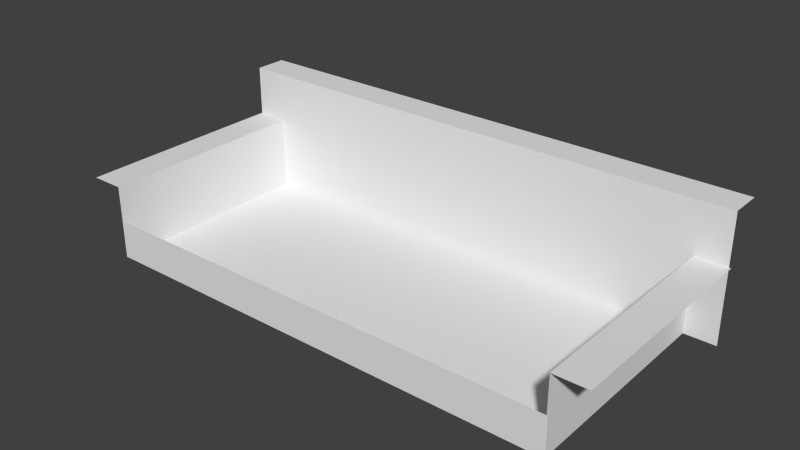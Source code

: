 # Source: arena.blend  (saved by Blender 2.69.0; exported with 4.5.12 LTS)
import bpy
from mathutils import Matrix  # noqa: F401  (used for matrix-valued properties, if any)

bpy.ops.wm.read_factory_settings(use_empty=True)
scene = bpy.context.scene
scene.name = 'Scene'

# ---- collections
col_collection_1 = bpy.data.collections.new('Collection 1'); scene.collection.children.link(col_collection_1)

# ---- materials (node trees are filled in below, after node groups)
mat_material_001 = bpy.data.materials.new('Material.001')
mat_material_001.alpha_threshold = 0.0
mat_material_001.use_transparent_shadow = False
mat_material_001.roughness = 0.5
mat_material_001.line_color = (0.0, 0.0, 0.0, 1.0)

# ---- material node trees

# ---- world
world_world = bpy.data.worlds.new('World'); scene.world = world_world
world_world.color = (0.05088, 0.05088, 0.05088)
world_world.use_sun_shadow = False
world_world.sun_shadow_jitter_overblur = 0.0
world_world.cycles.sampling_method = 'MANUAL'
world_world.cycles.sample_map_resolution = 256

# ---- meshes
me_plane_plane_001 = bpy.data.meshes.new('Plane_Plane.001')
me_plane_plane_001.from_pydata([(-35.72, -0.3148, 16.76), (34.89, -0.3148, 16.76), (-35.72, -0.3148, -15.43), (34.89, -0.3148, -15.43)], [], [(0, 1, 2), (1, 3, 2)])
_uv = me_plane_plane_001.uv_layers.new(name='UVMap')
_uv.uv.foreach_set('vector', [2.85, -0.003708, 2.85, 6.214, 0.01583, -0.003707, 2.85, 6.214, 0.01583, 6.214, 0.01583, -0.003707])
me_plane_plane_001.materials.append(mat_material_001)
me_plane_plane_001.use_remesh_preserve_volume = False
me_plane_plane_001.use_remesh_preserve_attributes = False
me_plane_plane_001.use_mirror_vertex_groups = False
me_plane_plane_001.update()
me_plane_005_plane_006 = bpy.data.meshes.new('Plane.005_Plane.006')
me_plane_005_plane_006.from_pydata([(34.85, -0.3464, -15.51), (34.85, -0.3464, 16.85), (34.85, 10.8, -15.51), (34.85, 10.8, 16.85), (39.76, 10.8, -15.56), (34.84, 10.8, -15.56), (39.76, 10.8, 16.86), (34.84, 10.8, 16.86)], [], [(0, 1, 2), (1, 3, 2), (4, 5, 6), (5, 7, 6)])
_uv = me_plane_005_plane_006.uv_layers.new(name='UVMap')
_uv.uv.foreach_set('vector', [2.351, 0.002525, 2.351, 6.869, -0.01554, 0.002525, 2.351, 6.869, -0.01554, 6.869, -0.01554, 0.002525, -0.02567, 0.00817, 0.9961, 0.008169, -0.02567, 6.747, 0.9961, 0.008169, 0.9961, 6.747, -0.02567, 6.747])
me_plane_005_plane_006.materials.append(mat_material_001)
me_plane_005_plane_006.use_remesh_preserve_volume = False
me_plane_005_plane_006.use_remesh_preserve_attributes = False
me_plane_005_plane_006.use_mirror_vertex_groups = False
me_plane_005_plane_006.update()
me_plane_002_plane_003 = bpy.data.meshes.new('Plane.002_Plane.003')
me_plane_002_plane_003.from_pydata([(-35.84, -0.2573, -15.48), (34.84, -0.2573, -15.48), (-35.84, 5.444, -15.48), (34.84, 5.444, -15.48)], [], [(0, 1, 2), (1, 3, 2)])
_uv = me_plane_002_plane_003.uv_layers.new(name='UVMap')
_uv.uv.foreach_set('vector', [1.009, -0.01814, 1.009, 12.79, -0.0242, -0.01815, 1.009, 12.79, -0.0242, 12.79, -0.0242, -0.01815])
me_plane_002_plane_003.materials.append(mat_material_001)
me_plane_002_plane_003.use_remesh_preserve_volume = False
me_plane_002_plane_003.use_remesh_preserve_attributes = False
me_plane_002_plane_003.use_mirror_vertex_groups = False
me_plane_002_plane_003.update()
me_plane_001_plane_002 = bpy.data.meshes.new('Plane.001_Plane.002')
me_plane_001_plane_002.from_pydata([(-40.38, -0.3234, 16.77), (-40.38, 18.42, 16.77), (39.62, -0.3234, 16.77), (39.62, 18.42, 16.77), (-40.31, 18.42, 21.69), (39.64, 18.42, 21.69), (-40.31, 18.42, 16.77), (39.64, 18.42, 16.77)], [], [(0, 1, 2), (1, 3, 2), (4, 5, 6), (5, 7, 6)])
_uv = me_plane_001_plane_002.uv_layers.new(name='UVMap')
_uv.uv.foreach_set('vector', [3.774, 16.1, 0.001261, 16.1, 3.774, 0.002829, 0.001261, 16.1, 0.001262, 0.002829, 3.774, 0.002829, -0.004602, 16.22, -0.004591, 0.01206, 0.992, 16.22, -0.004591, 0.01206, 0.992, 0.01206, 0.992, 16.22])
me_plane_001_plane_002.materials.append(mat_material_001)
me_plane_001_plane_002.use_remesh_preserve_volume = False
me_plane_001_plane_002.use_remesh_preserve_attributes = False
me_plane_001_plane_002.use_mirror_vertex_groups = False
me_plane_001_plane_002.update()
me_plane_004_plane_005 = bpy.data.meshes.new('Plane.004_Plane.005')
me_plane_004_plane_005.from_pydata([(-35.72, -0.3103, 16.85), (-35.72, -0.3103, -15.51), (-35.72, 10.84, 16.85), (-35.72, 10.84, -15.51), (-40.63, 10.83, 16.9), (-35.71, 10.83, 16.9), (-40.63, 10.83, -15.51), (-35.71, 10.83, -15.51)], [], [(0, 1, 2), (1, 3, 2), (4, 5, 6), (5, 7, 6)])
_uv = me_plane_004_plane_005.uv_layers.new(name='UVMap')
_uv.uv.foreach_set('vector', [-0.01894, 6.816, -0.01894, -0.01518, 2.335, 6.816, -0.01894, -0.01518, 2.335, -0.01518, 2.335, 6.816, 1.022, 6.798, -0.01049, 6.798, 1.022, -0.01348, -0.01049, 6.798, -0.01049, -0.01348, 1.022, -0.01348])
me_plane_004_plane_005.materials.append(mat_material_001)
me_plane_004_plane_005.use_remesh_preserve_volume = False
me_plane_004_plane_005.use_remesh_preserve_attributes = False
me_plane_004_plane_005.use_mirror_vertex_groups = False
me_plane_004_plane_005.update()

# ---- objects
ob_plane_plane_001 = bpy.data.objects.new('Plane_Plane.001', me_plane_plane_001)
ob_plane_005_plane_006 = bpy.data.objects.new('Plane.005_Plane.006', me_plane_005_plane_006)
ob_plane_002_plane_003 = bpy.data.objects.new('Plane.002_Plane.003', me_plane_002_plane_003)
ob_plane_001_plane_002 = bpy.data.objects.new('Plane.001_Plane.002', me_plane_001_plane_002)
ob_plane_004_plane_005 = bpy.data.objects.new('Plane.004_Plane.005', me_plane_004_plane_005)

# ---- transforms, parenting, visibility, modifiers, constraints
ob_plane_plane_001.location = (0.0, 0.0, 0.0)
ob_plane_plane_001.rotation_euler = (1.571, 0.0, -3.137)
ob_plane_plane_001.lineart.crease_threshold = 0.0
ob_plane_005_plane_006.location = (0.0, 0.0, 0.0)
ob_plane_005_plane_006.rotation_euler = (1.571, 0.0, -3.137)
ob_plane_005_plane_006.lineart.crease_threshold = 0.0
ob_plane_002_plane_003.location = (0.0, 0.0, 0.0)
ob_plane_002_plane_003.rotation_euler = (1.571, 0.0, -3.137)
ob_plane_002_plane_003.lineart.crease_threshold = 0.0
ob_plane_001_plane_002.location = (0.0, 0.0, 0.0)
ob_plane_001_plane_002.rotation_euler = (1.571, 0.0, -3.137)
ob_plane_001_plane_002.lineart.crease_threshold = 0.0
ob_plane_004_plane_005.location = (0.0, 0.0, 0.0)
ob_plane_004_plane_005.rotation_euler = (1.571, 0.0, -3.137)
ob_plane_004_plane_005.lineart.crease_threshold = 0.0

# ---- collection membership
col_collection_1.objects.link(ob_plane_plane_001)
col_collection_1.objects.link(ob_plane_005_plane_006)
col_collection_1.objects.link(ob_plane_002_plane_003)
col_collection_1.objects.link(ob_plane_001_plane_002)
col_collection_1.objects.link(ob_plane_004_plane_005)

# ---- scene / render settings (as saved in the file)
scene.frame_start = 1; scene.frame_end = 250; scene.frame_set(1)
scene.render.engine = 'BLENDER_EEVEE_NEXT'
scene.render.image_settings.compression = 90
scene.render.resolution_percentage = 50
scene.render.dither_intensity = 0.0
scene.cycles.use_denoising = False
scene.cycles.samples = 10
scene.cycles.sampling_pattern = 'TABULATED_SOBOL'
scene.cycles.light_sampling_threshold = 0.0
scene.cycles.use_adaptive_sampling = False
scene.cycles.use_light_tree = False
scene.cycles.blur_glossy = 0.0
scene.cycles.volume_bounces = 1
scene.cycles.pixel_filter_type = 'GAUSSIAN'
scene.cycles.sample_clamp_indirect = 0.0
scene.view_settings.view_transform = 'Standard'
bpy.context.view_layer.update()

# ---- added for rendering (the .blend has no active camera and no usable light): camera, sun
cam_auto = bpy.data.cameras.new('AutoCamera')
cam_auto.lens = 50.0
cam_auto.sensor_width = 36.0
cam_auto.clip_end = 1475.52
ob_auto_camera = bpy.data.objects.new('AutoCamera', cam_auto)
scene.collection.objects.link(ob_auto_camera)
ob_auto_camera.location = (84.5069, -97.8237, 76.2986)
ob_auto_camera.rotation_euler = (1.09748, -7.21219e-08, 0.694738)
scene.camera = ob_auto_camera
light_auto_sun = bpy.data.lights.new('AutoSun', 'SUN')
light_auto_sun.energy = 3.0
light_auto_sun.angle = 0.0523599
ob_auto_sun = bpy.data.objects.new('AutoSun', light_auto_sun)
scene.collection.objects.link(ob_auto_sun)
ob_auto_sun.rotation_euler = (0.872665, 0.174533, 0.523599)
bpy.context.view_layer.update()
